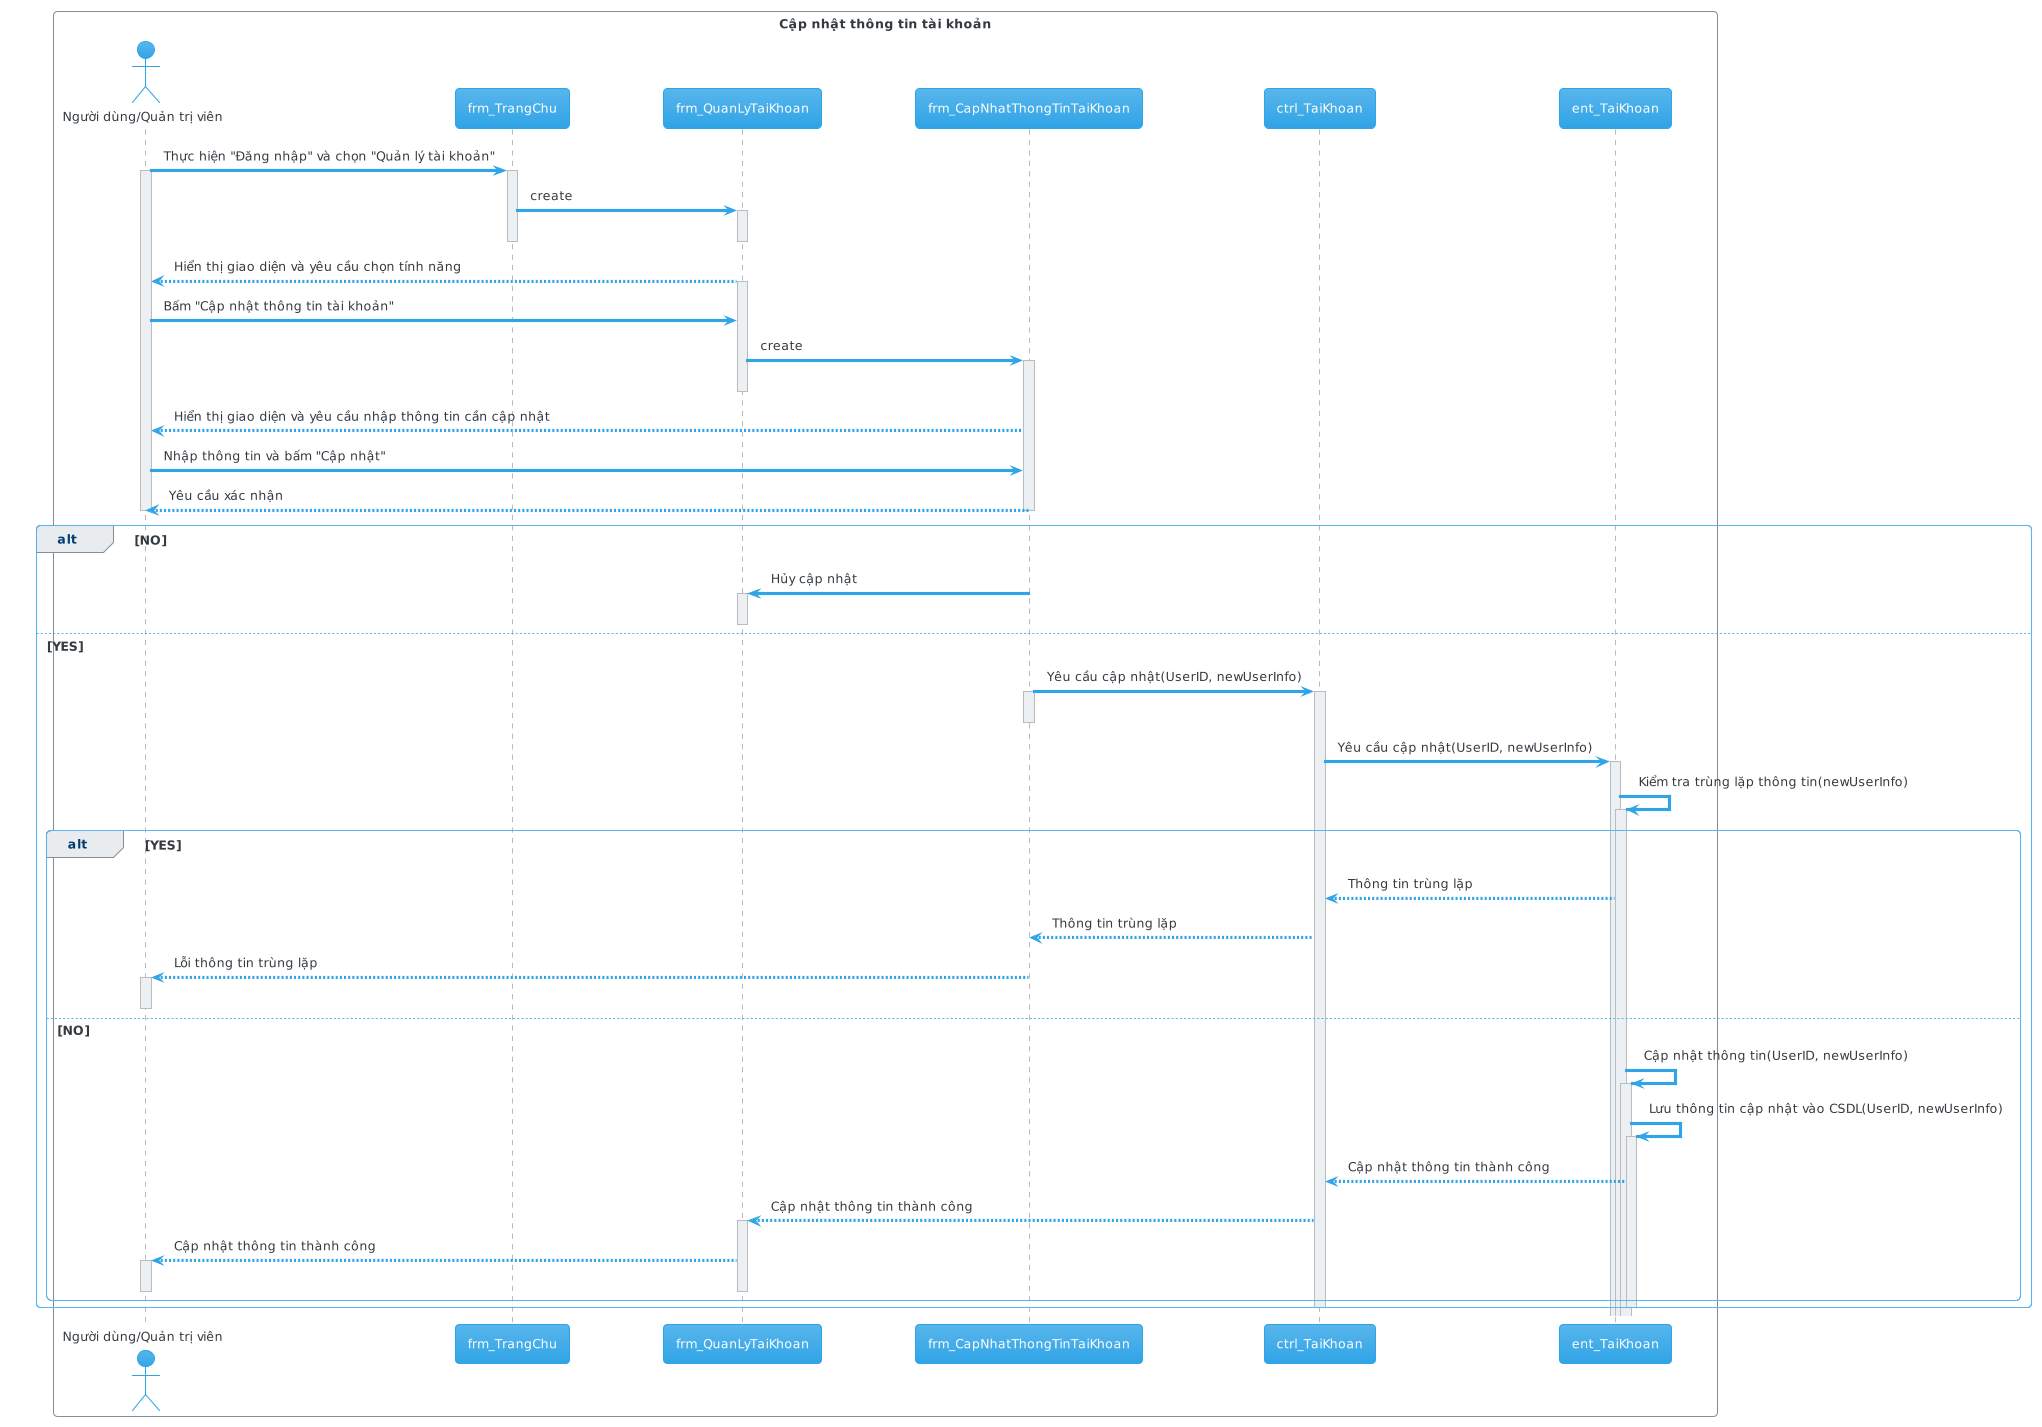

The diagram above was rendered by PlantUML. Its source (embedded in the PNG):
@startuml
!theme cerulean

skinparam backgroundColor #FFFFFF

box "Cập nhật thông tin tài khoản" #White
	actor "Người dùng/Quản trị viên" as user
	participant frm_TrangChu as homepage
	participant frm_QuanLyTaiKhoan as account_management
	participant frm_CapNhatThongTinTaiKhoan as update_user
	participant ctrl_TaiKhoan as ctrl_user
	participant ent_TaiKhoan as ent_user

	user -> homepage: Thực hiện "Đăng nhập" và chọn "Quản lý tài khoản"
	
	activate user
	activate homepage

	homepage -> account_management: create
	activate account_management

	deactivate homepage

	deactivate account_management
	
	account_management --> user: Hiển thị giao diện và yêu cầu chọn tính năng

	activate account_management

	user -> account_management: Bấm "Cập nhật thông tin tài khoản"
	
	account_management -> update_user: create

	activate update_user

	deactivate account_management

	update_user --> user: Hiển thị giao diện và yêu cầu nhập thông tin cần cập nhật
	
	user -> update_user: Nhập thông tin và bấm "Cập nhật"

	update_user --> user: Yêu cầu xác nhận

	deactivate update_user

	deactivate user

	alt NO
		update_user -> account_management: Hủy cập nhật

		activate account_management
		deactivate account_management
	else YES
		update_user -> ctrl_user: Yêu cầu cập nhật(UserID, newUserInfo)

		activate update_user
		
		deactivate update_user

		activate ctrl_user

		ctrl_user -> ent_user: Yêu cầu cập nhật(UserID, newUserInfo)

		activate ent_user

		ent_user -> ent_user: Kiểm tra trùng lặp thông tin(newUserInfo)

		activate ent_user

		alt YES
			ent_user --> ctrl_user: Thông tin trùng lặp

			ctrl_user --> update_user: Thông tin trùng lặp

			update_user --> user: Lỗi thông tin trùng lặp

			activate user
			
			deactivate user
		else NO
			ent_user -> ent_user: Cập nhật thông tin(UserID, newUserInfo)

			activate ent_user

			ent_user -> ent_user: Lưu thông tin cập nhật vào CSDL(UserID, newUserInfo)

			activate ent_user

			ent_user --> ctrl_user: Cập nhật thông tin thành công

			ctrl_user --> account_management: Cập nhật thông tin thành công

			activate account_management

			account_management --> user: Cập nhật thông tin thành công

			activate user

			deactivate user

			deactivate account_management

		end

		deactivate ctrl_user

		deactivate ent_user
	end
end box

@enduml